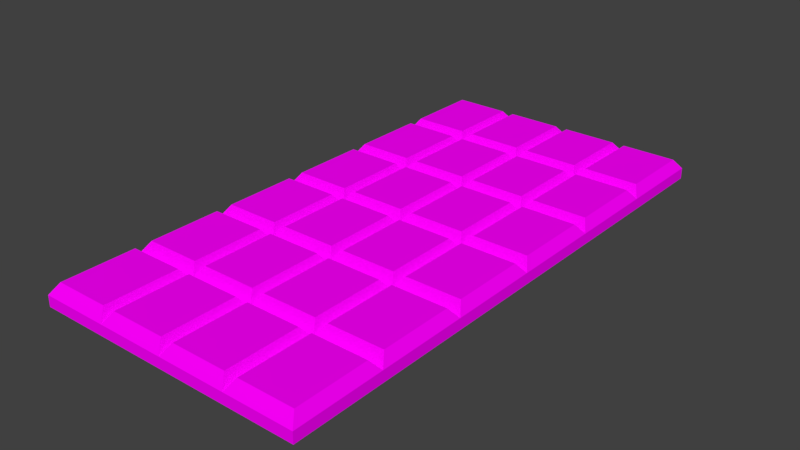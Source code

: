 # Source: Chocolat.blend  (saved by Blender 2.78.0; exported with 4.5.12 LTS)
import bpy
from mathutils import Matrix  # noqa: F401  (used for matrix-valued properties, if any)

bpy.ops.wm.read_factory_settings(use_empty=True)
scene = bpy.context.scene
scene.name = 'Scene'

# ---- collections
col_collection_1 = bpy.data.collections.new('Collection 1'); scene.collection.children.link(col_collection_1)

# ---- images (referenced by path relative to the original .blend; pixels are not part of the script)
import os
ASSET_DIR = os.environ.get("B2B_ASSET_DIR", "")  # directory of the original .blend (textures are referenced by path, not embedded)
HERE = os.path.dirname(os.path.abspath(__file__))  # packed textures are extracted next to this script under _unpacked/

def load_image(name, relpath, width, height, colorspace="sRGB"):
    """Load a texture the original file referenced (path relative to the .blend, or extracted next to this script)."""
    p = next((c for c in (os.path.join(HERE, relpath), os.path.join(ASSET_DIR, relpath)) if relpath and os.path.exists(c)), "")
    if p:
        img = bpy.data.images.load(p, check_existing=True)
        img.name = name
    else:  # same state as the original file: an image datablock whose file is absent (Cycles renders it pink)
        img = bpy.data.images.new(name, width, height)
        img.source = "FILE"
        img.filepath = "//" + (relpath or name)
    img.colorspace_settings.name = colorspace
    return img
img_texture_png = load_image('texture.png', 'texture.png', 1024, 1024, 'sRGB')

# ---- materials (node trees are filled in below, after node groups)
mat_material = bpy.data.materials.new('Material')
mat_material.alpha_threshold = 0.0
mat_material.roughness = 0.5
mat_material.line_color = (0.0, 0.0, 0.0, 1.0)

# ---- material node trees
mat_material.use_nodes = True; mat_material.node_tree.nodes.clear()
_N = mat_material.node_tree.nodes; _L = mat_material.node_tree.links
n0 = _N.new('ShaderNodeOutputMaterial'); n0.name = 'Material Output'; n0.location = (300, 300)
n1 = _N.new('ShaderNodeBsdfDiffuse'); n1.name = 'Diffuse BSDF'; n1.location = (10, 300)
n2 = _N.new('ShaderNodeTexImage'); n2.name = 'Image Texture'; n2.location = (-180, 300)
n2.width = 140
n2.image = img_texture_png
_L.new(n1.outputs[0], n0.inputs[0])
_L.new(n2.outputs[0], n1.inputs[0])
n0.is_active_output = True

# ---- world
world_world = bpy.data.worlds.new('World'); scene.world = world_world
world_world.color = (0.05088, 0.05088, 0.05088)
world_world.use_sun_shadow = False
world_world.sun_shadow_jitter_overblur = 0.0
world_world.cycles.sampling_method = 'MANUAL'

# ---- meshes
me_cube = bpy.data.meshes.new('Cube')
me_cube.from_pydata([(-0.04985, -0.1, 9.505e-06), (-0.04985, -0.1, 0.00401), (-0.04985, 0.1, 9.505e-06), (-0.04985, 0.1, 0.00401), (0.04985, -0.1, 9.505e-06), (0.04985, -0.1, 0.00401), (0.04985, 0.1, 9.505e-06), (0.04985, 0.1, 0.00401), (-0.02493, 0.1, 0.00401), (0.0, 0.1, 0.00401), (0.02493, 0.1, 0.00401), (0.02493, -0.1, 0.00401), (0.0, -0.1, 0.00401), (-0.02493, -0.1, 0.00401), (-0.04985, -0.06667, 0.00401), (-0.04985, -0.03333, 0.00401), (-0.04985, 2.98e-09, 0.00401), (-0.04985, 0.03333, 0.00401), (-0.04985, 0.06667, 0.00401), (0.04985, 0.06667, 0.00401), (0.04985, 0.03333, 0.00401), (0.04985, -2.98e-09, 0.00401), (0.04985, -0.03333, 0.00401), (0.04985, -0.06667, 0.00401), (0.02493, 0.06667, 0.00401), (0.02493, 0.03333, 0.00401), (0.02493, -2.98e-09, 0.00401), (0.02493, -0.03333, 0.00401), (0.02493, -0.06667, 0.00401), (0.0, 0.06667, 0.00401), (0.0, 0.03333, 0.00401), (0.0, -2.98e-09, 0.00401), (0.0, -0.03333, 0.00401), (0.0, -0.06667, 0.00401), (-0.02493, 0.06667, 0.00401), (-0.02493, 0.03333, 0.00401), (-0.02493, -2.98e-09, 0.00401), (-0.02493, -0.03333, 0.00401), (-0.02493, -0.06667, 0.00401), (-0.02731, -0.06985, 0.007795), (-0.04747, -0.06985, 0.007795), (-0.04747, -0.09681, 0.007795), (-0.02731, -0.09681, 0.007795), (0.04747, -0.06985, 0.007795), (0.02731, -0.06985, 0.007795), (0.02731, -0.09681, 0.007795), (0.04747, -0.09681, 0.007795), (0.02254, -0.06985, 0.007795), (0.002383, -0.06985, 0.007795), (0.002383, -0.09681, 0.007795), (0.02254, -0.09681, 0.007795), (-0.002383, -0.06985, 0.007795), (-0.02254, -0.06985, 0.007795), (-0.02254, -0.09681, 0.007795), (-0.002383, -0.09681, 0.007795), (-0.002383, 0.09681, 0.007795), (-0.02254, 0.09681, 0.007795), (-0.02254, 0.06985, 0.007795), (-0.002383, 0.06985, 0.007795), (-0.002383, 0.06348, 0.007795), (-0.02254, 0.06348, 0.007795), (-0.02254, 0.03652, 0.007795), (-0.002383, 0.03652, 0.007795), (-0.002383, 0.03015, 0.007795), (-0.02254, 0.03015, 0.007795), (-0.02254, 0.003187, 0.007795), (-0.002383, 0.003187, 0.007795), (-0.002383, -0.003187, 0.007795), (-0.02254, -0.003187, 0.007795), (-0.02254, -0.03015, 0.007795), (-0.002383, -0.03015, 0.007795), (-0.002383, -0.03652, 0.007795), (-0.02254, -0.03652, 0.007795), (-0.02254, -0.06348, 0.007795), (-0.002383, -0.06348, 0.007795), (0.02254, 0.09681, 0.007795), (0.002383, 0.09681, 0.007795), (0.002383, 0.06985, 0.007795), (0.02254, 0.06985, 0.007795), (0.02254, 0.06348, 0.007795), (0.002383, 0.06348, 0.007795), (0.002383, 0.03652, 0.007795), (0.02254, 0.03652, 0.007795), (0.02254, 0.03015, 0.007795), (0.002383, 0.03015, 0.007795), (0.002383, 0.003187, 0.007795), (0.02254, 0.003187, 0.007795), (0.02254, -0.003187, 0.007795), (0.002383, -0.003187, 0.007795), (0.002383, -0.03015, 0.007795), (0.02254, -0.03015, 0.007795), (0.02254, -0.03652, 0.007795), (0.002383, -0.03652, 0.007795), (0.002383, -0.06348, 0.007795), (0.02254, -0.06348, 0.007795), (0.04747, 0.09681, 0.007795), (0.02731, 0.09681, 0.007795), (0.02731, 0.06985, 0.007795), (0.04747, 0.06985, 0.007795), (0.04747, 0.06348, 0.007795), (0.02731, 0.06348, 0.007795), (0.02731, 0.03652, 0.007795), (0.04747, 0.03652, 0.007795), (0.04747, 0.03015, 0.007795), (0.02731, 0.03015, 0.007795), (0.02731, 0.003187, 0.007795), (0.04747, 0.003187, 0.007795), (0.04747, -0.003187, 0.007795), (0.02731, -0.003187, 0.007795), (0.02731, -0.03015, 0.007795), (0.04747, -0.03015, 0.007795), (0.04747, -0.03652, 0.007795), (0.02731, -0.03652, 0.007795), (0.02731, -0.06348, 0.007795), (0.04747, -0.06348, 0.007795), (-0.02731, 0.09681, 0.007795), (-0.04747, 0.09681, 0.007795), (-0.04747, 0.06985, 0.007795), (-0.02731, 0.06985, 0.007795), (-0.02731, 0.06348, 0.007795), (-0.04747, 0.06348, 0.007795), (-0.04747, 0.03652, 0.007795), (-0.02731, 0.03652, 0.007795), (-0.02731, 0.03015, 0.007795), (-0.04747, 0.03015, 0.007795), (-0.04747, 0.003187, 0.007795), (-0.02731, 0.003187, 0.007795), (-0.02731, -0.003187, 0.007795), (-0.04747, -0.003187, 0.007795), (-0.04747, -0.03015, 0.007795), (-0.02731, -0.03015, 0.007795), (-0.02731, -0.03652, 0.007795), (-0.04747, -0.03652, 0.007795), (-0.04747, -0.06348, 0.007795), (-0.02731, -0.06348, 0.007795)], [], [(11, 12, 13, 1, 0, 4, 5), (8, 9, 10, 7, 6, 2, 3), (6, 4, 0, 2), (19, 20, 21, 22, 23, 5, 4, 6, 7), (14, 15, 16, 17, 18, 3, 2, 0, 1), (39, 40, 41, 42), (14, 40, 39, 38), (1, 41, 40, 14), (13, 42, 41, 1), (38, 39, 42, 13), (43, 44, 45, 46), (28, 44, 43, 23), (11, 45, 44, 28), (5, 46, 45, 11), (23, 43, 46, 5), (47, 48, 49, 50), (33, 48, 47, 28), (12, 49, 48, 33), (11, 50, 49, 12), (28, 47, 50, 11), (51, 52, 53, 54), (38, 52, 51, 33), (13, 53, 52, 38), (12, 54, 53, 13), (33, 51, 54, 12), (55, 56, 57, 58), (8, 56, 55, 9), (34, 57, 56, 8), (29, 58, 57, 34), (9, 55, 58, 29), (59, 60, 61, 62), (34, 60, 59, 29), (35, 61, 60, 34), (30, 62, 61, 35), (29, 59, 62, 30), (63, 64, 65, 66), (35, 64, 63, 30), (36, 65, 64, 35), (31, 66, 65, 36), (30, 63, 66, 31), (67, 68, 69, 70), (36, 68, 67, 31), (37, 69, 68, 36), (32, 70, 69, 37), (31, 67, 70, 32), (71, 72, 73, 74), (37, 72, 71, 32), (38, 73, 72, 37), (33, 74, 73, 38), (32, 71, 74, 33), (75, 76, 77, 78), (9, 76, 75, 10), (29, 77, 76, 9), (24, 78, 77, 29), (10, 75, 78, 24), (79, 80, 81, 82), (29, 80, 79, 24), (30, 81, 80, 29), (25, 82, 81, 30), (24, 79, 82, 25), (83, 84, 85, 86), (30, 84, 83, 25), (31, 85, 84, 30), (26, 86, 85, 31), (25, 83, 86, 26), (87, 88, 89, 90), (31, 88, 87, 26), (32, 89, 88, 31), (27, 90, 89, 32), (26, 87, 90, 27), (91, 92, 93, 94), (32, 92, 91, 27), (33, 93, 92, 32), (28, 94, 93, 33), (27, 91, 94, 28), (95, 96, 97, 98), (10, 96, 95, 7), (24, 97, 96, 10), (19, 98, 97, 24), (7, 95, 98, 19), (99, 100, 101, 102), (24, 100, 99, 19), (25, 101, 100, 24), (20, 102, 101, 25), (19, 99, 102, 20), (103, 104, 105, 106), (25, 104, 103, 20), (26, 105, 104, 25), (21, 106, 105, 26), (20, 103, 106, 21), (107, 108, 109, 110), (26, 108, 107, 21), (27, 109, 108, 26), (22, 110, 109, 27), (21, 107, 110, 22), (111, 112, 113, 114), (27, 112, 111, 22), (28, 113, 112, 27), (23, 114, 113, 28), (22, 111, 114, 23), (115, 116, 117, 118), (3, 116, 115, 8), (18, 117, 116, 3), (34, 118, 117, 18), (8, 115, 118, 34), (119, 120, 121, 122), (18, 120, 119, 34), (17, 121, 120, 18), (35, 122, 121, 17), (34, 119, 122, 35), (123, 124, 125, 126), (17, 124, 123, 35), (16, 125, 124, 17), (36, 126, 125, 16), (35, 123, 126, 36), (127, 128, 129, 130), (16, 128, 127, 36), (15, 129, 128, 16), (37, 130, 129, 15), (36, 127, 130, 37), (131, 132, 133, 134), (15, 132, 131, 37), (14, 133, 132, 15), (38, 134, 133, 14), (37, 131, 134, 38)])
_uv = me_cube.uv_layers.new(name='UVMap')
_uv.uv.foreach_set('vector', [0.02391, 0.9924, 0.02391, 0.9924, 0.02391, 0.9924, 0.02391, 0.9924, 0.02391, 0.9924, 0.02391, 0.9924, 0.02391, 0.9924, 0.02391, 0.9924, 0.02391, 0.9924, 0.02391, 0.9924, 0.02391, 0.9924, 0.02391, 0.9924, 0.02391, 0.9924, 0.02391, 0.9924, 0.02391, 0.9924, 0.02391, 0.9924, 0.02391, 0.9924, 0.02391, 0.9924, 0.02391, 0.9924, 0.02391, 0.9924, 0.02391, 0.9924, 0.02391, 0.9924, 0.02391, 0.9924, 0.02391, 0.9924, 0.02391, 0.9924, 0.02391, 0.9924, 0.02391, 0.9924, 0.02391, 0.9924, 0.02391, 0.9924, 0.02391, 0.9924, 0.02391, 0.9924, 0.02391, 0.9924, 0.02391, 0.9924, 0.02391, 0.9924, 0.02391, 0.9924, 0.02391, 0.9924, 0.02391, 0.9924, 0.02391, 0.9924, 0.02391, 0.9924, 0.02391, 0.9924, 0.02391, 0.9924, 0.02391, 0.9924, 0.02391, 0.9924, 0.02391, 0.9924, 0.02391, 0.9924, 0.02391, 0.9924, 0.02391, 0.9924, 0.02391, 0.9924, 0.02391, 0.9924, 0.02391, 0.9924, 0.02391, 0.9924, 0.02391, 0.9924, 0.02391, 0.9924, 0.02391, 0.9924, 0.02391, 0.9924, 0.02391, 0.9924, 0.02391, 0.9924, 0.02391, 0.9924, 0.02391, 0.9924, 0.02391, 0.9924, 0.02391, 0.9924, 0.02391, 0.9924, 0.02391, 0.9924, 0.02391, 0.9924, 0.02391, 0.9924, 0.02391, 0.9924, 0.02391, 0.9924, 0.02391, 0.9924, 0.02391, 0.9924, 0.02391, 0.9924, 0.02391, 0.9924, 0.02391, 0.9924, 0.02391, 0.9924, 0.02391, 0.9924, 0.02391, 0.9924, 0.02391, 0.9924, 0.02391, 0.9924, 0.02391, 0.9924, 0.02391, 0.9924, 0.02391, 0.9924, 0.02391, 0.9924, 0.02391, 0.9924, 0.02391, 0.9924, 0.02391, 0.9924, 0.02391, 0.9924, 0.02391, 0.9924, 0.02391, 0.9924, 0.02391, 0.9924, 0.02391, 0.9924, 0.02391, 0.9924, 0.02391, 0.9924, 0.02391, 0.9924, 0.02391, 0.9924, 0.02391, 0.9924, 0.02391, 0.9924, 0.02391, 0.9924, 0.02391, 0.9924, 0.02391, 0.9924, 0.02391, 0.9924, 0.02391, 0.9924, 0.02391, 0.9924, 0.02391, 0.9924, 0.02391, 0.9924, 0.02391, 0.9924, 0.02391, 0.9924, 0.02391, 0.9924, 0.02391, 0.9924, 0.02391, 0.9924, 0.02391, 0.9924, 0.02391, 0.9924, 0.02391, 0.9924, 0.02391, 0.9924, 0.02391, 0.9924, 0.02391, 0.9924, 0.02391, 0.9924, 0.02391, 0.9924, 0.02391, 0.9924, 0.02391, 0.9924, 0.02391, 0.9924, 0.02391, 0.9924, 0.02391, 0.9924, 0.02391, 0.9924, 0.02391, 0.9924, 0.02391, 0.9924, 0.02391, 0.9924, 0.02391, 0.9924, 0.02391, 0.9924, 0.02391, 0.9924, 0.02391, 0.9924, 0.02391, 0.9924, 0.02391, 0.9924, 0.02391, 0.9924, 0.02391, 0.9924, 0.02391, 0.9924, 0.02391, 0.9924, 0.02391, 0.9924, 0.02391, 0.9924, 0.02391, 0.9924, 0.02391, 0.9924, 0.02391, 0.9924, 0.02391, 0.9924, 0.02391, 0.9924, 0.02391, 0.9924, 0.02391, 0.9924, 0.02391, 0.9924, 0.02391, 0.9924, 0.02391, 0.9924, 0.02391, 0.9924, 0.02391, 0.9924, 0.02391, 0.9924, 0.02391, 0.9924, 0.02391, 0.9924, 0.02391, 0.9924, 0.02391, 0.9924, 0.02391, 0.9924, 0.02391, 0.9924, 0.02391, 0.9924, 0.02391, 0.9924, 0.02391, 0.9924, 0.02391, 0.9924, 0.02391, 0.9924, 0.02391, 0.9924, 0.02391, 0.9924, 0.02391, 0.9924, 0.02391, 0.9924, 0.02391, 0.9924, 0.02391, 0.9924, 0.02391, 0.9924, 0.02391, 0.9924, 0.02391, 0.9924, 0.02391, 0.9924, 0.02391, 0.9924, 0.02391, 0.9924, 0.02391, 0.9924, 0.02391, 0.9924, 0.02391, 0.9924, 0.02391, 0.9924, 0.02391, 0.9924, 0.02391, 0.9924, 0.02391, 0.9924, 0.02391, 0.9924, 0.02391, 0.9924, 0.02391, 0.9924, 0.02391, 0.9924, 0.02391, 0.9924, 0.02391, 0.9924, 0.02391, 0.9924, 0.02391, 0.9924, 0.02391, 0.9924, 0.02391, 0.9924, 0.02391, 0.9924, 0.02391, 0.9924, 0.02391, 0.9924, 0.02391, 0.9924, 0.02391, 0.9924, 0.02391, 0.9924, 0.02391, 0.9924, 0.02391, 0.9924, 0.02391, 0.9924, 0.02391, 0.9924, 0.02391, 0.9924, 0.02391, 0.9924, 0.02391, 0.9924, 0.02391, 0.9924, 0.02391, 0.9924, 0.02391, 0.9924, 0.02391, 0.9924, 0.02391, 0.9924, 0.02391, 0.9924, 0.02391, 0.9924, 0.02391, 0.9924, 0.02391, 0.9924, 0.02391, 0.9924, 0.02391, 0.9924, 0.02391, 0.9924, 0.02391, 0.9924, 0.02391, 0.9924, 0.02391, 0.9924, 0.02391, 0.9924, 0.02391, 0.9924, 0.02391, 0.9924, 0.02391, 0.9924, 0.02391, 0.9924, 0.02391, 0.9924, 0.02391, 0.9924, 0.02391, 0.9924, 0.02391, 0.9924, 0.02391, 0.9924, 0.02391, 0.9924, 0.02391, 0.9924, 0.02391, 0.9924, 0.02391, 0.9924, 0.02391, 0.9924, 0.02391, 0.9924, 0.02391, 0.9924, 0.02391, 0.9924, 0.02391, 0.9924, 0.02391, 0.9924, 0.02391, 0.9924, 0.02391, 0.9924, 0.02391, 0.9924, 0.02391, 0.9924, 0.02391, 0.9924, 0.02391, 0.9924, 0.02391, 0.9924, 0.02391, 0.9924, 0.02391, 0.9924, 0.02391, 0.9924, 0.02391, 0.9924, 0.02391, 0.9924, 0.02391, 0.9924, 0.02391, 0.9924, 0.02391, 0.9924, 0.02391, 0.9924, 0.02391, 0.9924, 0.02391, 0.9924, 0.02391, 0.9924, 0.02391, 0.9924, 0.02391, 0.9924, 0.02391, 0.9924, 0.02391, 0.9924, 0.02391, 0.9924, 0.02391, 0.9924, 0.02391, 0.9924, 0.02391, 0.9924, 0.02391, 0.9924, 0.02391, 0.9924, 0.02391, 0.9924, 0.02391, 0.9924, 0.02391, 0.9924, 0.02391, 0.9924, 0.02391, 0.9924, 0.02391, 0.9924, 0.02391, 0.9924, 0.02391, 0.9924, 0.02391, 0.9924, 0.02391, 0.9924, 0.02391, 0.9924, 0.02391, 0.9924, 0.02391, 0.9924, 0.02391, 0.9924, 0.02391, 0.9924, 0.02391, 0.9924, 0.02391, 0.9924, 0.02391, 0.9924, 0.02391, 0.9924, 0.02391, 0.9924, 0.02391, 0.9924, 0.02391, 0.9924, 0.02391, 0.9924, 0.02391, 0.9924, 0.02391, 0.9924, 0.02391, 0.9924, 0.02391, 0.9924, 0.02391, 0.9924, 0.02391, 0.9924, 0.02391, 0.9924, 0.02391, 0.9924, 0.02391, 0.9924, 0.02391, 0.9924, 0.02391, 0.9924, 0.02391, 0.9924, 0.02391, 0.9924, 0.02391, 0.9924, 0.02391, 0.9924, 0.02391, 0.9924, 0.02391, 0.9924, 0.02391, 0.9924, 0.02391, 0.9924, 0.02391, 0.9924, 0.02391, 0.9924, 0.02391, 0.9924, 0.02391, 0.9924, 0.02391, 0.9924, 0.02391, 0.9924, 0.02391, 0.9924, 0.02391, 0.9924, 0.02391, 0.9924, 0.02391, 0.9924, 0.02391, 0.9924, 0.02391, 0.9924, 0.02391, 0.9924, 0.02391, 0.9924, 0.02391, 0.9924, 0.02391, 0.9924, 0.02391, 0.9924, 0.02391, 0.9924, 0.02391, 0.9924, 0.02391, 0.9924, 0.02391, 0.9924, 0.02391, 0.9924, 0.02391, 0.9924, 0.02391, 0.9924, 0.02391, 0.9924, 0.02391, 0.9924, 0.02391, 0.9924, 0.02391, 0.9924, 0.02391, 0.9924, 0.02391, 0.9924, 0.02391, 0.9924, 0.02391, 0.9924, 0.02391, 0.9924, 0.02391, 0.9924, 0.02391, 0.9924, 0.02391, 0.9924, 0.02391, 0.9924, 0.02391, 0.9924, 0.02391, 0.9924, 0.02391, 0.9924, 0.02391, 0.9924, 0.02391, 0.9924, 0.02391, 0.9924, 0.02391, 0.9924, 0.02391, 0.9924, 0.02391, 0.9924, 0.02391, 0.9924, 0.02391, 0.9924, 0.02391, 0.9924, 0.02391, 0.9924, 0.02391, 0.9924, 0.02391, 0.9924, 0.02391, 0.9924, 0.02391, 0.9924, 0.02391, 0.9924, 0.02391, 0.9924, 0.02391, 0.9924, 0.02391, 0.9924, 0.02391, 0.9924, 0.02391, 0.9924, 0.02391, 0.9924, 0.02391, 0.9924, 0.02391, 0.9924, 0.02391, 0.9924, 0.02391, 0.9924, 0.02391, 0.9924, 0.02391, 0.9924, 0.02391, 0.9924, 0.02391, 0.9924, 0.02391, 0.9924, 0.02391, 0.9924, 0.02391, 0.9924, 0.02391, 0.9924, 0.02391, 0.9924, 0.02391, 0.9924, 0.02391, 0.9924, 0.02391, 0.9924, 0.02391, 0.9924, 0.02391, 0.9924, 0.02391, 0.9924, 0.02391, 0.9924, 0.02391, 0.9924, 0.02391, 0.9924, 0.02391, 0.9924, 0.02391, 0.9924, 0.02391, 0.9924, 0.02391, 0.9924, 0.02391, 0.9924, 0.02391, 0.9924, 0.02391, 0.9924, 0.02391, 0.9924, 0.02391, 0.9924, 0.02391, 0.9924, 0.02391, 0.9924, 0.02391, 0.9924, 0.02391, 0.9924, 0.02391, 0.9924, 0.02391, 0.9924, 0.02391, 0.9924, 0.02391, 0.9924, 0.02391, 0.9924, 0.02391, 0.9924, 0.02391, 0.9924, 0.02391, 0.9924, 0.02391, 0.9924, 0.02391, 0.9924, 0.02391, 0.9924, 0.02391, 0.9924, 0.02391, 0.9924, 0.02391, 0.9924, 0.02391, 0.9924, 0.02391, 0.9924, 0.02391, 0.9924, 0.02391, 0.9924, 0.02391, 0.9924, 0.02391, 0.9924, 0.02391, 0.9924, 0.02391, 0.9924, 0.02391, 0.9924, 0.02391, 0.9924, 0.02391, 0.9924, 0.02391, 0.9924, 0.02391, 0.9924, 0.02391, 0.9924, 0.02391, 0.9924, 0.02391, 0.9924, 0.02391, 0.9924, 0.02391, 0.9924, 0.02391, 0.9924, 0.02391, 0.9924, 0.02391, 0.9924, 0.02391, 0.9924, 0.02391, 0.9924, 0.02391, 0.9924, 0.02391, 0.9924, 0.02391, 0.9924, 0.02391, 0.9924, 0.02391, 0.9924, 0.02391, 0.9924, 0.02391, 0.9924, 0.02391, 0.9924, 0.02391, 0.9924, 0.02391, 0.9924, 0.02391, 0.9924, 0.02391, 0.9924, 0.02391, 0.9924, 0.02391, 0.9924, 0.02391, 0.9924, 0.02391, 0.9924, 0.02391, 0.9924, 0.02391, 0.9924, 0.02391, 0.9924, 0.02391, 0.9924, 0.02391, 0.9924, 0.02391, 0.9924, 0.02391, 0.9924, 0.02391, 0.9924, 0.02391, 0.9924, 0.02391, 0.9924, 0.02391, 0.9924, 0.02391, 0.9924, 0.02391, 0.9924, 0.02391, 0.9924, 0.02391, 0.9924, 0.02391, 0.9924, 0.02391, 0.9924, 0.02391, 0.9924, 0.02391, 0.9924, 0.02391, 0.9924, 0.02391, 0.9924, 0.02391, 0.9924, 0.02391, 0.9924, 0.02391, 0.9924, 0.02391, 0.9924, 0.02391, 0.9924, 0.02391, 0.9924, 0.02391, 0.9924, 0.02391, 0.9924, 0.02391, 0.9924, 0.02391, 0.9924, 0.02391, 0.9924, 0.02391, 0.9924, 0.02391, 0.9924, 0.02391, 0.9924, 0.02391, 0.9924, 0.02391, 0.9924, 0.02391, 0.9924, 0.02391, 0.9924, 0.02391, 0.9924, 0.02391, 0.9924, 0.02391, 0.9924, 0.02391, 0.9924, 0.02391, 0.9924, 0.02391, 0.9924, 0.02391, 0.9924, 0.02391, 0.9924, 0.02391, 0.9924, 0.02391, 0.9924, 0.02391, 0.9924, 0.02391, 0.9924, 0.02391, 0.9924, 0.02391, 0.9924, 0.02391, 0.9924, 0.02391, 0.9924, 0.02391, 0.9924, 0.02391, 0.9924, 0.02391, 0.9924])
me_cube.materials.append(mat_material)
me_cube.use_remesh_preserve_volume = False
me_cube.use_remesh_preserve_attributes = False
me_cube.use_mirror_vertex_groups = False
me_cube.update()

# ---- objects
ob_chocolat = bpy.data.objects.new('Chocolat', me_cube)

# ---- transforms, parenting, visibility, modifiers, constraints
ob_chocolat.location = (0.0, 0.0, 0.0)
ob_chocolat.lineart.crease_threshold = 0.0

# ---- collection membership
col_collection_1.objects.link(ob_chocolat)

# ---- scene / render settings (as saved in the file)
scene.frame_start = 1; scene.frame_end = 250; scene.frame_set(1)
scene.render.engine = 'CYCLES'
scene.render.resolution_percentage = 50
scene.render.dither_intensity = 0.0
scene.cycles.use_denoising = False
scene.cycles.samples = 128
scene.cycles.sampling_pattern = 'TABULATED_SOBOL'
scene.cycles.light_sampling_threshold = 0.0
scene.cycles.use_adaptive_sampling = False
scene.cycles.use_light_tree = False
scene.cycles.blur_glossy = 0.0
scene.cycles.sample_clamp_indirect = 0.0
scene.view_settings.view_transform = 'Standard'
bpy.context.view_layer.update()

# ---- added for rendering (the .blend has no active camera and no usable light): camera, sun
cam_auto = bpy.data.cameras.new('AutoCamera')
cam_auto.lens = 50.0
cam_auto.sensor_width = 36.0
cam_auto.clip_end = 1000.0
ob_auto_camera = bpy.data.objects.new('AutoCamera', cam_auto)
scene.collection.objects.link(ob_auto_camera)
ob_auto_camera.location = (0.206891, -0.248269, 0.169415)
ob_auto_camera.rotation_euler = (1.09748, -7.21219e-08, 0.694738)
scene.camera = ob_auto_camera
light_auto_sun = bpy.data.lights.new('AutoSun', 'SUN')
light_auto_sun.energy = 3.0
light_auto_sun.angle = 0.0523599
ob_auto_sun = bpy.data.objects.new('AutoSun', light_auto_sun)
scene.collection.objects.link(ob_auto_sun)
ob_auto_sun.rotation_euler = (0.872665, 0.174533, 0.523599)
bpy.context.view_layer.update()
